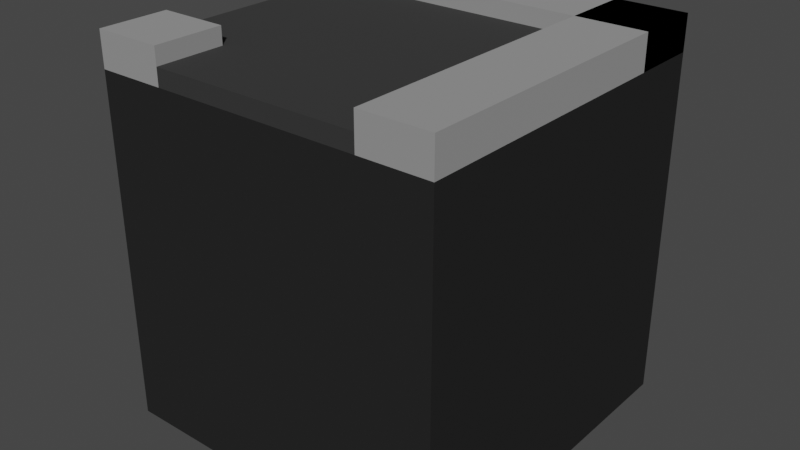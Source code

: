 # Source: Turn_Road.blend  (saved by Blender 2.92.15; exported with 4.5.12 LTS)
import bpy
from mathutils import Matrix  # noqa: F401  (used for matrix-valued properties, if any)

bpy.ops.wm.read_factory_settings(use_empty=True)
scene = bpy.context.scene
scene.name = 'Scene'

# ---- collections
col_collection = bpy.data.collections.new('Collection'); scene.collection.children.link(col_collection)

# ---- materials (node trees are filled in below, after node groups)
mat_material_002 = bpy.data.materials.new('Material.002')
mat_material_002.use_transparent_shadow = False
mat_material_003 = bpy.data.materials.new('Material.003')
mat_material_003.use_transparent_shadow = False
mat_material_001 = bpy.data.materials.new('Material.001')
mat_material_001.use_transparent_shadow = False

# ---- material node trees
mat_material_002.use_nodes = True; mat_material_002.node_tree.nodes.clear()
_N = mat_material_002.node_tree.nodes; _L = mat_material_002.node_tree.links
n0 = _N.new('ShaderNodeBsdfPrincipled'); n0.name = 'Principled BSDF'; n0.location = (10, 300)
n0.distribution = 'GGX'
n0.subsurface_method = 'BURLEY'
n0.inputs[0].default_value = (0.02904, 0.02904, 0.02904, 1.0)
n0.inputs[2].default_value = 1.0
n0.inputs[3].default_value = 1.45
n0.inputs[27].default_value = (0.0, 0.0, 0.0, 1.0)
n0.inputs[28].default_value = 1.0
n1 = _N.new('ShaderNodeOutputMaterial'); n1.name = 'Material Output'; n1.location = (300, 300)
_L.new(n0.outputs[0], n1.inputs[0])
n1.is_active_output = True
mat_material_003.use_nodes = True; mat_material_003.node_tree.nodes.clear()
_N = mat_material_003.node_tree.nodes; _L = mat_material_003.node_tree.links
n0 = _N.new('ShaderNodeBsdfPrincipled'); n0.name = 'Principled BSDF'; n0.location = (10, 300)
n0.distribution = 'GGX'
n0.subsurface_method = 'BURLEY'
n0.inputs[0].default_value = (0.2895, 0.2895, 0.2895, 1.0)
n0.inputs[2].default_value = 1.0
n0.inputs[3].default_value = 1.45
n0.inputs[13].default_value = 1.0
n0.inputs[27].default_value = (0.0, 0.0, 0.0, 1.0)
n0.inputs[28].default_value = 1.0
n1 = _N.new('ShaderNodeOutputMaterial'); n1.name = 'Material Output'; n1.location = (300, 300)
_L.new(n0.outputs[0], n1.inputs[0])
n1.is_active_output = True
mat_material_001.use_nodes = True; mat_material_001.node_tree.nodes.clear()
_N = mat_material_001.node_tree.nodes; _L = mat_material_001.node_tree.links
n0 = _N.new('ShaderNodeBsdfPrincipled'); n0.name = 'Principled BSDF'; n0.location = (10, 300)
n0.distribution = 'GGX'
n0.subsurface_method = 'BURLEY'
n0.inputs[0].default_value = (0.02202, 0.02202, 0.02202, 1.0)
n0.inputs[2].default_value = 1.0
n0.inputs[3].default_value = 1.45
n0.inputs[13].default_value = 0.0
n0.inputs[27].default_value = (0.0, 0.0, 0.0, 1.0)
n0.inputs[28].default_value = 1.0
n1 = _N.new('ShaderNodeOutputMaterial'); n1.name = 'Material Output'; n1.location = (300, 300)
_L.new(n0.outputs[0], n1.inputs[0])
n1.is_active_output = True

# ---- world
world_world = bpy.data.worlds.new('World'); scene.world = world_world
world_world.use_nodes = True; world_world.node_tree.nodes.clear()
_N = world_world.node_tree.nodes; _L = world_world.node_tree.links
n0 = _N.new('ShaderNodeOutputWorld'); n0.name = 'World Output'; n0.location = (300, 300)
n1 = _N.new('ShaderNodeBackground'); n1.name = 'Background'; n1.location = (10, 300)
n1.inputs[0].default_value = (0.05088, 0.05088, 0.05088, 1.0)
_L.new(n1.outputs[0], n0.inputs[0])
n0.is_active_output = True
world_world.color = (0.05088, 0.05088, 0.05088)
world_world.use_sun_shadow = False
world_world.sun_shadow_jitter_overblur = 0.0

# ---- meshes
me_cube_001 = bpy.data.meshes.new('Cube.001')
me_cube_001.from_pydata([(0.5926, -1.007, 20.51), (0.5926, 0.5926, 18.51), (0.5926, -1.007, 18.51), (0.5926, 0.5926, 20.51), (-0.6074, -1.007, 18.51), (-0.6074, -1.007, 20.51), (-0.6074, -0.6074, 18.51), (-0.6074, -0.6074, 20.51), (-1.007, -0.6074, 18.51), (-1.007, -0.6074, 20.51), (-1.007, 0.5926, 20.51), (-1.007, 0.5926, 18.51), (0.5926, -1.007, 18.51), (0.5926, -1.007, 22.51), (0.5926, 0.9926, 18.51), (0.5926, 0.9926, 22.51), (0.9926, -1.007, 18.51), (0.9926, -1.007, 22.51), (0.9926, 0.9926, 18.51), (0.9926, 0.9926, 22.51), (-0.6074, -1.007, 18.51), (-0.6074, -1.007, 22.51), (-0.6074, -0.6074, 18.51), (-0.6074, -0.6074, 22.51), (-1.007, -1.007, 18.51), (-1.007, -1.007, 22.51), (-1.007, -0.6074, 18.51), (-1.007, -0.6074, 22.51), (0.9926, 0.5926, 18.51), (0.9926, 0.5926, 22.51), (0.9926, 0.9926, 18.51), (0.9926, 0.9926, 22.51), (-1.007, 0.5926, 18.51), (-1.007, 0.5926, 22.51), (-1.007, 0.9926, 18.51), (-1.007, 0.9926, 22.51), (-1.007, -1.007, -21.49), (-1.007, -1.007, 18.51), (-1.007, 0.9926, -21.49), (-1.007, 0.9926, 18.51), (0.9926, -1.007, -21.49), (0.9926, -1.007, 18.51), (0.9926, 0.9926, -21.49), (0.9926, 0.9926, 18.51)], [], [(0, 2, 1, 3), (6, 4, 5, 7), (8, 6, 7, 9), (3, 1, 11, 10), (11, 8, 9, 10), (4, 2, 0, 5), (6, 8, 11, 1, 2, 4), (10, 9, 7, 5, 0, 3), (12, 13, 15, 14), (14, 15, 19, 18), (18, 19, 17, 16), (16, 17, 13, 12), (14, 18, 16, 12), (19, 15, 13, 17), (20, 22, 23, 21), (22, 26, 27, 23), (26, 24, 25, 27), (24, 20, 21, 25), (22, 20, 24, 26), (27, 25, 21, 23), (28, 30, 31, 29), (30, 34, 35, 31), (34, 32, 33, 35), (32, 28, 29, 33), (30, 28, 32, 34), (35, 33, 29, 31), (36, 37, 39, 38), (38, 39, 43, 42), (42, 43, 41, 40), (40, 41, 37, 36), (38, 42, 40, 36), (43, 39, 37, 41)])
me_cube_001.polygons.foreach_set('material_index', [0, 0, 0, 0, 0, 0, 0, 0, 1, 1, 1, 1, 1, 1, 1, 1, 1, 1, 1, 1, 1, 1, 1, 1, 1, 1, 2, 2, 2, 2, 2, 2])
_uv = me_cube_001.uv_layers.new(name='UVMap')
_uv.uv.foreach_set('vector', [0.5, 0.0, 0.375, 0.0, 0.375, 0.2, 0.5, 0.2, 0.375, 0.05, 0.375, 0.0, 0.5, 0.0, 0.5, 0.05, 0.375, 0.7, 0.375, 0.05, 0.5, 0.05, 0.5, 0.7, 0.5, 0.95, 0.375, 0.95, 0.375, 0.75, 0.5, 0.75, 0.375, 0.2, 0.375, 0.05, 0.625, 0.05, 0.625, 0.2, 0.375, 0.95, 0.375, 0.8, 0.625, 0.8, 0.625, 0.95, 0.175, 0.7, 0.125, 0.7, 0.125, 0.55, 0.325, 0.55, 0.325, 0.75, 0.175, 0.75, 0.875, 0.55, 0.875, 0.7, 0.825, 0.7, 0.825, 0.75, 0.675, 0.75, 0.675, 0.55, 0.375, 0.0, 0.625, 0.0, 0.625, 0.25, 0.375, 0.25, 0.375, 0.25, 0.625, 0.25, 0.625, 0.5, 0.375, 0.5, 0.375, 0.5, 0.625, 0.5, 0.625, 0.75, 0.375, 0.75, 0.375, 0.75, 0.625, 0.75, 0.625, 1.0, 0.375, 1.0, 0.125, 0.5, 0.375, 0.5, 0.375, 0.75, 0.125, 0.75, 0.625, 0.5, 0.875, 0.5, 0.875, 0.75, 0.625, 0.75, 0.375, 0.0, 0.375, 0.05, 0.625, 0.05, 0.625, 0.0, 0.375, 0.05, 0.375, 0.7, 0.625, 0.7, 0.625, 0.05, 0.375, 0.7, 0.375, 0.75, 0.625, 0.75, 0.625, 0.7, 0.375, 0.75, 0.375, 1.0, 0.625, 1.0, 0.625, 0.75, 0.125, 0.7, 0.125, 0.75, 0.375, 0.75, 0.375, 0.7, 0.625, 0.7, 0.625, 0.75, 0.875, 0.75, 0.875, 0.7, 0.375, 0.0, 0.375, 0.05, 0.625, 0.05, 0.625, 0.0, 0.375, 0.05, 0.375, 0.7, 0.625, 0.7, 0.625, 0.05, 0.375, 0.7, 0.375, 0.75, 0.625, 0.75, 0.625, 0.7, 0.375, 0.75, 0.375, 1.0, 0.625, 1.0, 0.625, 0.75, 0.125, 0.7, 0.125, 0.75, 0.375, 0.75, 0.375, 0.7, 0.625, 0.7, 0.625, 0.75, 0.875, 0.75, 0.875, 0.7, 0.375, 0.0, 0.625, 0.0, 0.625, 0.25, 0.375, 0.25, 0.375, 0.25, 0.625, 0.25, 0.625, 0.5, 0.375, 0.5, 0.375, 0.5, 0.625, 0.5, 0.625, 0.75, 0.375, 0.75, 0.375, 0.75, 0.625, 0.75, 0.625, 1.0, 0.375, 1.0, 0.125, 0.5, 0.375, 0.5, 0.375, 0.75, 0.125, 0.75, 0.625, 0.5, 0.875, 0.5, 0.875, 0.75, 0.625, 0.75])
me_cube_001.materials.append(mat_material_002)
me_cube_001.materials.append(mat_material_003)
me_cube_001.materials.append(mat_material_001)
me_cube_001.use_remesh_fix_poles = True
me_cube_001.use_remesh_preserve_attributes = False
me_cube_001.use_mirror_vertex_groups = False
me_cube_001.update()

# ---- objects
ob_turn_road_001 = bpy.data.objects.new('Turn Road.001', me_cube_001)

# ---- transforms, parenting, visibility, modifiers, constraints
ob_turn_road_001.location = (0.007449, 0.007449, 0.07439)
ob_turn_road_001.scale = (1.0, 1.0, 0.05)
ob_turn_road_001.lineart.crease_threshold = 0.0

# ---- collection membership
col_collection.objects.link(ob_turn_road_001)

# ---- scene / render settings (as saved in the file)
scene.frame_start = 1; scene.frame_end = 250; scene.frame_set(1)
scene.render.engine = 'BLENDER_EEVEE_NEXT'
scene.cycles.use_denoising = False
scene.cycles.samples = 128
scene.cycles.sampling_pattern = 'TABULATED_SOBOL'
scene.cycles.use_adaptive_sampling = False
scene.cycles.use_light_tree = False
scene.view_settings.view_transform = 'Filmic'
bpy.context.view_layer.update()

# ---- added for rendering (the .blend has no active camera and no usable light): camera, sun
cam_auto = bpy.data.cameras.new('AutoCamera')
cam_auto.lens = 50.0
cam_auto.sensor_width = 36.0
cam_auto.clip_end = 1000.0
ob_auto_camera = bpy.data.objects.new('AutoCamera', cam_auto)
scene.collection.objects.link(ob_auto_camera)
ob_auto_camera.location = (3.31535, -3.97842, 2.75228)
ob_auto_camera.rotation_euler = (1.09748, -7.21219e-08, 0.694738)
scene.camera = ob_auto_camera
light_auto_sun = bpy.data.lights.new('AutoSun', 'SUN')
light_auto_sun.energy = 3.0
light_auto_sun.angle = 0.0523599
ob_auto_sun = bpy.data.objects.new('AutoSun', light_auto_sun)
scene.collection.objects.link(ob_auto_sun)
ob_auto_sun.rotation_euler = (0.872665, 0.174533, 0.523599)
bpy.context.view_layer.update()
